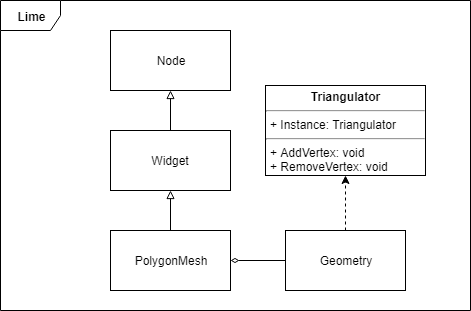

The diagram above was exported from draw.io. Its source (the exported page's mxGraphModel, read from the mxfile embedded in the PNG):
<mxGraphModel dx="996" dy="524" grid="1" gridSize="10" guides="1" tooltips="1" connect="1" arrows="1" fold="1" page="1" pageScale="1" pageWidth="850" pageHeight="1100" math="0" shadow="0">
  <root>
    <mxCell id="0" />
    <mxCell id="1" parent="0" />
    <mxCell id="apfnMy9kbj1O5I8x0R1J-1" value="Node&lt;br&gt;" style="rounded=0;whiteSpace=wrap;html=1;" vertex="1" parent="1">
      <mxGeometry x="300" y="60" width="120" height="60" as="geometry" />
    </mxCell>
    <mxCell id="apfnMy9kbj1O5I8x0R1J-4" style="edgeStyle=orthogonalEdgeStyle;rounded=0;orthogonalLoop=1;jettySize=auto;html=1;exitX=0.5;exitY=0;exitDx=0;exitDy=0;entryX=0.5;entryY=1;entryDx=0;entryDy=0;endArrow=block;endFill=0;" edge="1" parent="1" source="apfnMy9kbj1O5I8x0R1J-2" target="apfnMy9kbj1O5I8x0R1J-1">
      <mxGeometry relative="1" as="geometry" />
    </mxCell>
    <mxCell id="apfnMy9kbj1O5I8x0R1J-2" value="Widget" style="rounded=0;whiteSpace=wrap;html=1;" vertex="1" parent="1">
      <mxGeometry x="300" y="160" width="120" height="60" as="geometry" />
    </mxCell>
    <mxCell id="apfnMy9kbj1O5I8x0R1J-7" style="edgeStyle=orthogonalEdgeStyle;rounded=0;orthogonalLoop=1;jettySize=auto;html=1;exitX=0.5;exitY=0;exitDx=0;exitDy=0;entryX=0.5;entryY=1;entryDx=0;entryDy=0;endArrow=block;endFill=0;" edge="1" parent="1" source="apfnMy9kbj1O5I8x0R1J-5" target="apfnMy9kbj1O5I8x0R1J-2">
      <mxGeometry relative="1" as="geometry" />
    </mxCell>
    <mxCell id="apfnMy9kbj1O5I8x0R1J-5" value="PolygonMesh&lt;br&gt;" style="rounded=0;whiteSpace=wrap;html=1;" vertex="1" parent="1">
      <mxGeometry x="300" y="260" width="120" height="60" as="geometry" />
    </mxCell>
    <mxCell id="apfnMy9kbj1O5I8x0R1J-11" style="edgeStyle=orthogonalEdgeStyle;rounded=0;orthogonalLoop=1;jettySize=auto;html=1;exitX=0;exitY=0.5;exitDx=0;exitDy=0;entryX=1;entryY=0.5;entryDx=0;entryDy=0;endArrow=diamondThin;endFill=0;" edge="1" parent="1" source="apfnMy9kbj1O5I8x0R1J-8" target="apfnMy9kbj1O5I8x0R1J-5">
      <mxGeometry relative="1" as="geometry" />
    </mxCell>
    <mxCell id="apfnMy9kbj1O5I8x0R1J-8" value="Geometry&lt;br&gt;" style="rounded=0;whiteSpace=wrap;html=1;" vertex="1" parent="1">
      <mxGeometry x="475" y="260" width="120" height="60" as="geometry" />
    </mxCell>
    <mxCell id="apfnMy9kbj1O5I8x0R1J-14" style="edgeStyle=orthogonalEdgeStyle;rounded=0;orthogonalLoop=1;jettySize=auto;html=1;exitX=0.5;exitY=0;exitDx=0;exitDy=0;endArrow=classic;endFill=1;dashed=1;entryX=0.5;entryY=1;entryDx=0;entryDy=0;" edge="1" parent="1" source="apfnMy9kbj1O5I8x0R1J-8" target="apfnMy9kbj1O5I8x0R1J-21">
      <mxGeometry relative="1" as="geometry">
        <mxPoint x="620" y="230" as="targetPoint" />
        <Array as="points">
          <mxPoint x="535" y="220" />
          <mxPoint x="535" y="220" />
        </Array>
      </mxGeometry>
    </mxCell>
    <mxCell id="apfnMy9kbj1O5I8x0R1J-16" value="&lt;b&gt;Lime&lt;/b&gt;" style="shape=umlFrame;whiteSpace=wrap;html=1;" vertex="1" parent="1">
      <mxGeometry x="190" y="30" width="470" height="310" as="geometry" />
    </mxCell>
    <mxCell id="apfnMy9kbj1O5I8x0R1J-21" value="&lt;p style=&quot;margin: 0px ; margin-top: 4px ; text-align: center&quot;&gt;&lt;b&gt;Triangulator&lt;/b&gt;&lt;/p&gt;&lt;hr&gt;&lt;p style=&quot;margin: 0px ; margin-left: 4px&quot;&gt;+ Instance: Triangulator&lt;/p&gt;&lt;hr&gt;&lt;p style=&quot;margin: 0px ; margin-left: 4px&quot;&gt;+ AddVertex: void&lt;/p&gt;&lt;p style=&quot;margin: 0px ; margin-left: 4px&quot;&gt;+ RemoveVertex: void&lt;/p&gt;" style="verticalAlign=top;align=left;overflow=fill;fontSize=12;fontFamily=Helvetica;html=1;" vertex="1" parent="1">
      <mxGeometry x="455" y="115" width="160" height="90" as="geometry" />
    </mxCell>
  </root>
</mxGraphModel>